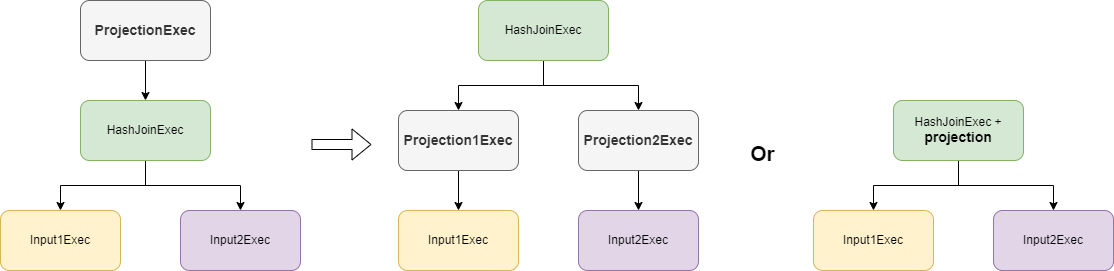

The diagram above was exported from draw.io. Its source (the exported page's mxGraphModel, read from the mxfile embedded in the PNG):
<mxGraphModel dx="2074" dy="1196" grid="1" gridSize="10" guides="1" tooltips="1" connect="1" arrows="1" fold="1" page="1" pageScale="1" pageWidth="827" pageHeight="1169" math="0" shadow="0">
  <root>
    <mxCell id="0" />
    <mxCell id="1" parent="0" />
    <mxCell id="x13RwDf_00Q8kAw4IzcE-7" style="edgeStyle=orthogonalEdgeStyle;rounded=0;orthogonalLoop=1;jettySize=auto;html=1;entryX=0.5;entryY=0;entryDx=0;entryDy=0;" parent="1" source="x13RwDf_00Q8kAw4IzcE-1" target="x13RwDf_00Q8kAw4IzcE-4" edge="1">
      <mxGeometry relative="1" as="geometry" />
    </mxCell>
    <mxCell id="x13RwDf_00Q8kAw4IzcE-8" style="edgeStyle=orthogonalEdgeStyle;rounded=0;orthogonalLoop=1;jettySize=auto;html=1;" parent="1" source="x13RwDf_00Q8kAw4IzcE-1" target="x13RwDf_00Q8kAw4IzcE-5" edge="1">
      <mxGeometry relative="1" as="geometry" />
    </mxCell>
    <mxCell id="x13RwDf_00Q8kAw4IzcE-1" value="HashJoinExec" style="rounded=1;whiteSpace=wrap;html=1;fillColor=#d5e8d4;strokeColor=#82b366;" parent="1" vertex="1">
      <mxGeometry x="190" y="300" width="130" height="60" as="geometry" />
    </mxCell>
    <mxCell id="x13RwDf_00Q8kAw4IzcE-3" value="" style="edgeStyle=orthogonalEdgeStyle;rounded=0;orthogonalLoop=1;jettySize=auto;html=1;" parent="1" source="x13RwDf_00Q8kAw4IzcE-2" target="x13RwDf_00Q8kAw4IzcE-1" edge="1">
      <mxGeometry relative="1" as="geometry" />
    </mxCell>
    <mxCell id="x13RwDf_00Q8kAw4IzcE-2" value="&lt;b&gt;&lt;font style=&quot;font-size: 14px;&quot;&gt;ProjectionExec&lt;/font&gt;&lt;/b&gt;" style="rounded=1;whiteSpace=wrap;html=1;fillColor=#f5f5f5;strokeColor=#666666;fontColor=#333333;" parent="1" vertex="1">
      <mxGeometry x="190" y="200" width="130" height="60" as="geometry" />
    </mxCell>
    <mxCell id="x13RwDf_00Q8kAw4IzcE-4" value="Input1Exec" style="rounded=1;whiteSpace=wrap;html=1;fillColor=#fff2cc;strokeColor=#d6b656;" parent="1" vertex="1">
      <mxGeometry x="110" y="410" width="120" height="60" as="geometry" />
    </mxCell>
    <mxCell id="x13RwDf_00Q8kAw4IzcE-5" value="Input2Exec" style="rounded=1;whiteSpace=wrap;html=1;fillColor=#e1d5e7;strokeColor=#9673a6;" parent="1" vertex="1">
      <mxGeometry x="290" y="410" width="120" height="60" as="geometry" />
    </mxCell>
    <mxCell id="x13RwDf_00Q8kAw4IzcE-9" style="edgeStyle=orthogonalEdgeStyle;rounded=0;orthogonalLoop=1;jettySize=auto;html=1;entryX=0.5;entryY=0;entryDx=0;entryDy=0;" parent="1" source="x13RwDf_00Q8kAw4IzcE-11" target="x13RwDf_00Q8kAw4IzcE-14" edge="1">
      <mxGeometry relative="1" as="geometry" />
    </mxCell>
    <mxCell id="x13RwDf_00Q8kAw4IzcE-10" style="edgeStyle=orthogonalEdgeStyle;rounded=0;orthogonalLoop=1;jettySize=auto;html=1;" parent="1" source="x13RwDf_00Q8kAw4IzcE-11" target="x13RwDf_00Q8kAw4IzcE-15" edge="1">
      <mxGeometry relative="1" as="geometry" />
    </mxCell>
    <mxCell id="x13RwDf_00Q8kAw4IzcE-11" value="HashJoinExec" style="rounded=1;whiteSpace=wrap;html=1;fillColor=#d5e8d4;strokeColor=#82b366;" parent="1" vertex="1">
      <mxGeometry x="588" y="200" width="130" height="60" as="geometry" />
    </mxCell>
    <mxCell id="x13RwDf_00Q8kAw4IzcE-18" value="" style="edgeStyle=orthogonalEdgeStyle;rounded=0;orthogonalLoop=1;jettySize=auto;html=1;" parent="1" source="x13RwDf_00Q8kAw4IzcE-14" target="x13RwDf_00Q8kAw4IzcE-16" edge="1">
      <mxGeometry relative="1" as="geometry" />
    </mxCell>
    <mxCell id="x13RwDf_00Q8kAw4IzcE-14" value="&lt;b&gt;&lt;font style=&quot;font-size: 14px;&quot;&gt;Projection1Exec&lt;/font&gt;&lt;/b&gt;" style="rounded=1;whiteSpace=wrap;html=1;fillColor=#f5f5f5;strokeColor=#666666;fontColor=#333333;" parent="1" vertex="1">
      <mxGeometry x="508" y="310" width="120" height="60" as="geometry" />
    </mxCell>
    <mxCell id="x13RwDf_00Q8kAw4IzcE-19" value="" style="edgeStyle=orthogonalEdgeStyle;rounded=0;orthogonalLoop=1;jettySize=auto;html=1;" parent="1" source="x13RwDf_00Q8kAw4IzcE-15" target="x13RwDf_00Q8kAw4IzcE-17" edge="1">
      <mxGeometry relative="1" as="geometry" />
    </mxCell>
    <mxCell id="x13RwDf_00Q8kAw4IzcE-15" value="&lt;b&gt;&lt;font style=&quot;font-size: 14px;&quot;&gt;Projection2Exec&lt;/font&gt;&lt;/b&gt;" style="rounded=1;whiteSpace=wrap;html=1;fillColor=#f5f5f5;strokeColor=#666666;fontColor=#333333;" parent="1" vertex="1">
      <mxGeometry x="688" y="310" width="120" height="60" as="geometry" />
    </mxCell>
    <mxCell id="x13RwDf_00Q8kAw4IzcE-16" value="Input1Exec" style="rounded=1;whiteSpace=wrap;html=1;fillColor=#fff2cc;strokeColor=#d6b656;" parent="1" vertex="1">
      <mxGeometry x="508" y="410" width="120" height="60" as="geometry" />
    </mxCell>
    <mxCell id="x13RwDf_00Q8kAw4IzcE-17" value="Input2Exec" style="rounded=1;whiteSpace=wrap;html=1;fillColor=#e1d5e7;strokeColor=#9673a6;" parent="1" vertex="1">
      <mxGeometry x="688" y="410" width="120" height="60" as="geometry" />
    </mxCell>
    <mxCell id="x13RwDf_00Q8kAw4IzcE-20" value="" style="shape=flexArrow;endArrow=classic;html=1;rounded=0;" parent="1" edge="1">
      <mxGeometry width="50" height="50" relative="1" as="geometry">
        <mxPoint x="421" y="344" as="sourcePoint" />
        <mxPoint x="481" y="344" as="targetPoint" />
      </mxGeometry>
    </mxCell>
    <mxCell id="axOa-OGZ_ZH7VlSrhlP_-1" style="edgeStyle=orthogonalEdgeStyle;rounded=0;orthogonalLoop=1;jettySize=auto;html=1;entryX=0.5;entryY=0;entryDx=0;entryDy=0;" parent="1" source="axOa-OGZ_ZH7VlSrhlP_-3" target="axOa-OGZ_ZH7VlSrhlP_-6" edge="1">
      <mxGeometry relative="1" as="geometry" />
    </mxCell>
    <mxCell id="axOa-OGZ_ZH7VlSrhlP_-2" style="edgeStyle=orthogonalEdgeStyle;rounded=0;orthogonalLoop=1;jettySize=auto;html=1;" parent="1" source="axOa-OGZ_ZH7VlSrhlP_-3" target="axOa-OGZ_ZH7VlSrhlP_-7" edge="1">
      <mxGeometry relative="1" as="geometry" />
    </mxCell>
    <mxCell id="axOa-OGZ_ZH7VlSrhlP_-3" value="HashJoinExec + &lt;b&gt;&lt;font style=&quot;font-size: 14px;&quot;&gt;projection&lt;/font&gt;&lt;/b&gt;" style="rounded=1;whiteSpace=wrap;html=1;fillColor=#d5e8d4;strokeColor=#82b366;" parent="1" vertex="1">
      <mxGeometry x="1003" y="300" width="130" height="60" as="geometry" />
    </mxCell>
    <mxCell id="axOa-OGZ_ZH7VlSrhlP_-6" value="Input1Exec" style="rounded=1;whiteSpace=wrap;html=1;fillColor=#fff2cc;strokeColor=#d6b656;" parent="1" vertex="1">
      <mxGeometry x="923" y="410" width="120" height="60" as="geometry" />
    </mxCell>
    <mxCell id="axOa-OGZ_ZH7VlSrhlP_-7" value="Input2Exec" style="rounded=1;whiteSpace=wrap;html=1;fillColor=#e1d5e7;strokeColor=#9673a6;" parent="1" vertex="1">
      <mxGeometry x="1103" y="410" width="120" height="60" as="geometry" />
    </mxCell>
    <mxCell id="axOa-OGZ_ZH7VlSrhlP_-8" value="Or" style="text;html=1;align=center;verticalAlign=middle;resizable=0;points=[];autosize=1;strokeColor=none;fillColor=none;fontStyle=1;fontSize=21;" parent="1" vertex="1">
      <mxGeometry x="847" y="333" width="50" height="40" as="geometry" />
    </mxCell>
  </root>
</mxGraphModel>